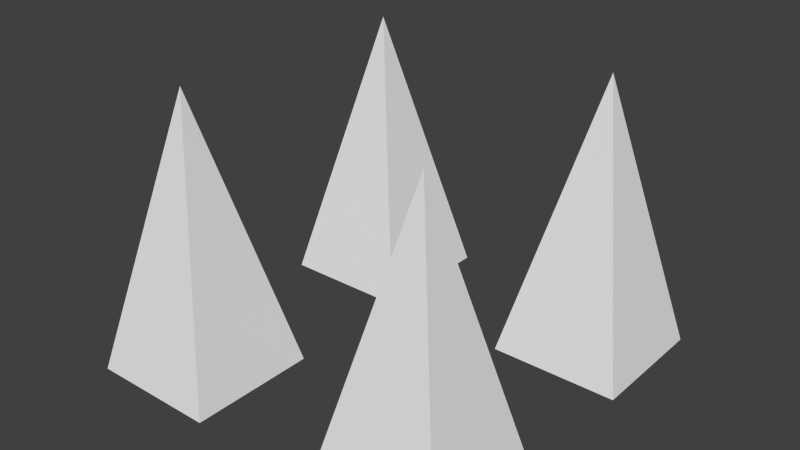 # Source: spikes.blend  (saved by Blender 2.76.0; exported with 4.5.12 LTS)
import bpy
from mathutils import Matrix  # noqa: F401  (used for matrix-valued properties, if any)

bpy.ops.wm.read_factory_settings(use_empty=True)
scene = bpy.context.scene
scene.name = 'Scene'

# ---- collections
col_collection_1 = bpy.data.collections.new('Collection 1'); scene.collection.children.link(col_collection_1)

# ---- world
world_world = bpy.data.worlds.new('World'); scene.world = world_world
world_world.color = (0.05088, 0.05088, 0.05088)
world_world.use_sun_shadow = False
world_world.sun_shadow_jitter_overblur = 0.0
world_world.cycles.sampling_method = 'MANUAL'
world_world.cycles.sample_map_resolution = 256

# ---- meshes
me_cube_019 = bpy.data.meshes.new('Cube.019')
me_cube_019.from_pydata([(0.5625, -0.1875, 2.98e-08), (0.1875, -0.1875, 2.98e-08), (0.375, -0.375, 0.8), (0.5625, -0.5625, -2.98e-08), (0.1875, -0.5625, -2.98e-08), (-0.5625, -0.1875, 2.98e-08), (-0.375, -0.375, 0.8), (-0.1875, -0.1875, 2.98e-08), (-0.5625, -0.5625, -2.98e-08), (-0.1875, -0.5625, -2.98e-08), (0.5625, 0.1875, 8.941e-08), (0.375, 0.375, 0.8), (0.1875, 0.1875, 8.941e-08), (0.5625, 0.5625, 1.49e-07), (0.1875, 0.5625, 1.49e-07), (-0.5625, 0.1875, 8.941e-08), (-0.1875, 0.1875, 8.941e-08), (-0.375, 0.375, 0.8), (-0.5625, 0.5625, 1.49e-07), (-0.1875, 0.5625, 1.49e-07)], [], [(0, 1, 2), (0, 2, 3), (3, 2, 4), (1, 4, 2), (5, 6, 7), (5, 8, 6), (8, 9, 6), (7, 6, 9), (10, 11, 12), (10, 13, 11), (13, 14, 11), (12, 11, 14), (15, 16, 17), (15, 17, 18), (18, 17, 19), (16, 19, 17), (19, 16, 15, 18), (14, 13, 10, 12), (9, 8, 5, 7), (4, 1, 0, 3)])
_uv = me_cube_019.uv_layers.new(name='UVMap')
_uv.uv.foreach_set('vector', [0.2821, 0.007111, 0.3354, 0.007111, 0.3354, 0.06036, 0.2821, 0.007111, 0.3354, 0.007111, 0.3354, 0.06036, 0.2821, 0.007111, 0.3354, 0.007111, 0.3354, 0.06036, 0.2821, 0.007111, 0.3354, 0.007111, 0.3354, 0.06036, 0.2821, 0.007111, 0.3354, 0.007111, 0.3354, 0.06036, 0.2821, 0.007111, 0.3354, 0.007111, 0.3354, 0.06036, 0.2821, 0.007111, 0.3354, 0.007111, 0.3354, 0.06036, 0.2821, 0.007111, 0.3354, 0.007111, 0.3354, 0.06036, 0.2821, 0.007111, 0.3354, 0.007111, 0.3354, 0.06036, 0.2821, 0.007111, 0.3354, 0.007111, 0.3354, 0.06036, 0.2821, 0.007111, 0.3354, 0.007111, 0.3354, 0.06036, 0.2821, 0.007111, 0.3354, 0.007111, 0.3354, 0.06036, 0.2821, 0.007111, 0.3354, 0.007111, 0.3354, 0.06036, 0.2821, 0.007111, 0.3354, 0.007111, 0.3354, 0.06036, 0.2821, 0.007111, 0.3354, 0.007111, 0.3354, 0.06036, 0.2821, 0.007111, 0.3354, 0.007111, 0.3354, 0.06036, 0.2821, 0.007111, 0.3354, 0.007111, 0.3354, 0.06036, 0.2821, 0.06036, 0.2821, 0.007111, 0.3354, 0.007111, 0.3354, 0.06036, 0.2821, 0.06036, 0.2821, 0.007111, 0.3354, 0.007111, 0.3354, 0.06036, 0.2821, 0.06036, 0.2821, 0.007111, 0.3354, 0.007111, 0.3354, 0.06036, 0.2821, 0.06036])
me_cube_019.use_remesh_preserve_volume = False
me_cube_019.use_remesh_preserve_attributes = False
me_cube_019.use_mirror_vertex_groups = False
me_cube_019.update()
me_cube_019.normals_split_custom_set([tuple(v) for v in zip(*[iter([0.0, 0.9736, 0.2282, 0.0, 0.9736, 0.2282, 0.0, 0.9736, 0.2282, 0.9736, 1.934e-07, 0.2282, 0.9736, 1.934e-07, 0.2282, 0.9736, 1.934e-07, 0.2282, 0.0, -0.9736, 0.2282, 0.0, -0.9736, 0.2282, 0.0, -0.9736, 0.2282, -0.9736, -9.672e-08, 0.2282, -0.9736, -9.672e-08, 0.2282, -0.9736, -9.672e-08, 0.2282, 0.0, 0.9736, 0.2282, 0.0, 0.9736, 0.2282, 0.0, 0.9736, 0.2282, -0.9736, 1.934e-07, 0.2282, -0.9736, 1.934e-07, 0.2282, -0.9736, 1.934e-07, 0.2282, 0.0, -0.9736, 0.2282, 0.0, -0.9736, 0.2282, 0.0, -0.9736, 0.2282, 0.9736, -9.672e-08, 0.2282, 0.9736, -9.672e-08, 0.2282, 0.9736, -9.672e-08, 0.2282, 0.0, -0.9736, 0.2282, 0.0, -0.9736, 0.2282, 0.0, -0.9736, 0.2282, 0.9736, 1.934e-07, 0.2282, 0.9736, 1.934e-07, 0.2282, 0.9736, 1.934e-07, 0.2282, 0.0, 0.9736, 0.2282, 0.0, 0.9736, 0.2282, 0.0, 0.9736, 0.2282, -0.9736, -9.672e-08, 0.2282, -0.9736, -9.672e-08, 0.2282, -0.9736, -9.672e-08, 0.2282, 0.0, -0.9736, 0.2282, 0.0, -0.9736, 0.2282, 0.0, -0.9736, 0.2282, -0.9736, 1.934e-07, 0.2282, -0.9736, 1.934e-07, 0.2282, -0.9736, 1.934e-07, 0.2282, 0.0, 0.9736, 0.2282, 0.0, 0.9736, 0.2282, 0.0, 0.9736, 0.2282, 0.9736, -9.672e-08, 0.2282, 0.9736, -9.672e-08, 0.2282, 0.9736, -9.672e-08, 0.2282, 0.0, 1.589e-07, -1.0, 0.0, 1.589e-07, -1.0, 0.0, 1.589e-07, -1.0, 0.0, 1.589e-07, -1.0, 0.0, 1.589e-07, -1.0, 0.0, 1.589e-07, -1.0, 0.0, 1.589e-07, -1.0, 0.0, 1.589e-07, -1.0, 0.0, 1.589e-07, -1.0, 0.0, 1.589e-07, -1.0, 0.0, 1.589e-07, -1.0, 0.0, 1.589e-07, -1.0, 0.0, 1.589e-07, -1.0, 0.0, 1.589e-07, -1.0, 0.0, 1.589e-07, -1.0, 0.0, 1.589e-07, -1.0])] * 3)])

# ---- objects
ob_cube_019 = bpy.data.objects.new('Cube.019', me_cube_019)

# ---- transforms, parenting, visibility, modifiers, constraints
ob_cube_019.location = (0.0, 2.235e-08, 0.0)
ob_cube_019.lineart.crease_threshold = 0.0

# ---- collection membership
col_collection_1.objects.link(ob_cube_019)

# ---- scene / render settings (as saved in the file)
scene.frame_start = 1; scene.frame_end = 250; scene.frame_set(1)
scene.render.engine = 'BLENDER_EEVEE_NEXT'
scene.render.resolution_percentage = 50
scene.render.dither_intensity = 0.0
scene.cycles.use_denoising = False
scene.cycles.samples = 10
scene.cycles.sampling_pattern = 'TABULATED_SOBOL'
scene.cycles.light_sampling_threshold = 0.0
scene.cycles.use_adaptive_sampling = False
scene.cycles.use_light_tree = False
scene.cycles.blur_glossy = 0.0
scene.cycles.pixel_filter_type = 'GAUSSIAN'
scene.cycles.sample_clamp_indirect = 0.0
scene.view_settings.view_transform = 'Standard'
bpy.context.view_layer.update()

# ---- added for rendering (the .blend has no active camera and no usable light): camera, sun
cam_auto = bpy.data.cameras.new('AutoCamera')
cam_auto.lens = 50.0
cam_auto.sensor_width = 36.0
cam_auto.clip_end = 1000.0
ob_auto_camera = bpy.data.objects.new('AutoCamera', cam_auto)
scene.collection.objects.link(ob_auto_camera)
ob_auto_camera.location = (1.64764, -1.97717, 1.71811)
ob_auto_camera.rotation_euler = (1.09748, -7.21219e-08, 0.694738)
scene.camera = ob_auto_camera
light_auto_sun = bpy.data.lights.new('AutoSun', 'SUN')
light_auto_sun.energy = 3.0
light_auto_sun.angle = 0.0523599
ob_auto_sun = bpy.data.objects.new('AutoSun', light_auto_sun)
scene.collection.objects.link(ob_auto_sun)
ob_auto_sun.rotation_euler = (0.872665, 0.174533, 0.523599)
bpy.context.view_layer.update()
